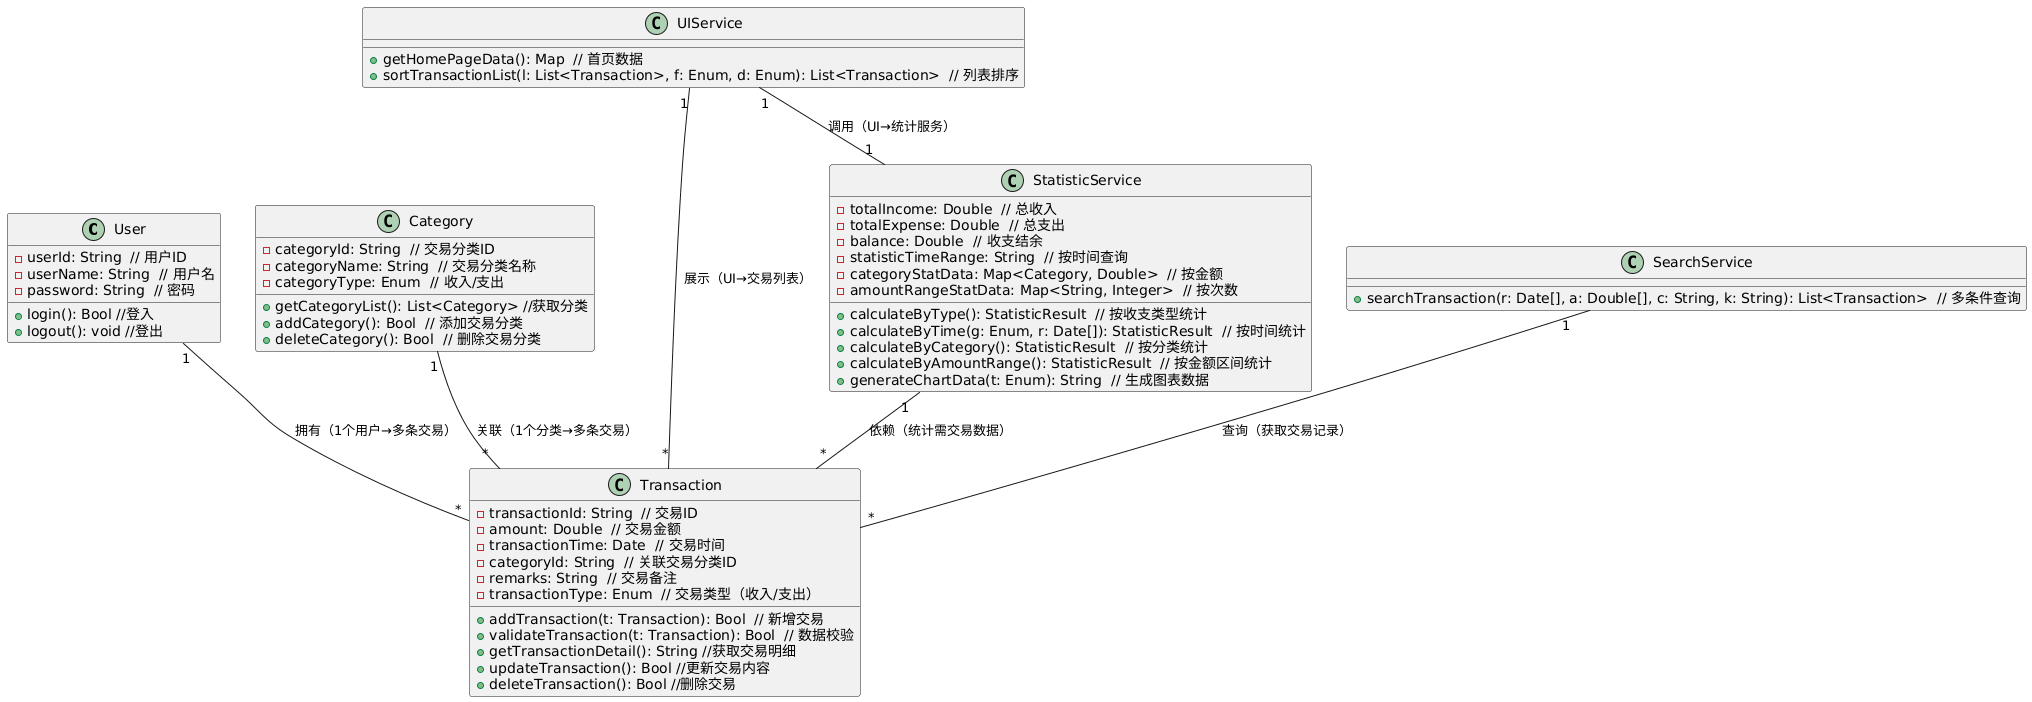

The diagram above was rendered by PlantUML. Its source (embedded in the PNG):
@startuml
' 
class User {
  - userId: String  // 用户ID
  - userName: String  // 用户名
  - password: String  // 密码
  + login(): Bool //登入
  + logout(): void //登出
}

class Category {
  - categoryId: String  // 交易分类ID
  - categoryName: String  // 交易分类名称
  - categoryType: Enum  // 收入/支出
  + getCategoryList(): List<Category> //获取分类
  + addCategory(): Bool  // 添加交易分类
  + deleteCategory(): Bool  // 删除交易分类
}

class Transaction {
  - transactionId: String  // 交易ID
  - amount: Double  // 交易金额
  - transactionTime: Date  // 交易时间
  - categoryId: String  // 关联交易分类ID
  - remarks: String  // 交易备注
  - transactionType: Enum  // 交易类型（收入/支出）
  + addTransaction(t: Transaction): Bool  // 新增交易
  + validateTransaction(t: Transaction): Bool  // 数据校验
  + getTransactionDetail(): String //获取交易明细
  + updateTransaction(): Bool //更新交易内容
  + deleteTransaction(): Bool //删除交易
}

' 

class StatisticService {
  - totalIncome: Double  // 总收入
  - totalExpense: Double  // 总支出
  - balance: Double  // 收支结余
  - statisticTimeRange: String  // 按时间查询
  - categoryStatData: Map<Category, Double>  // 按金额
  - amountRangeStatData: Map<String, Integer>  // 按次数
  + calculateByType(): StatisticResult  // 按收支类型统计
  + calculateByTime(g: Enum, r: Date[]): StatisticResult  // 按时间统计
  + calculateByCategory(): StatisticResult  // 按分类统计
  + calculateByAmountRange(): StatisticResult  // 按金额区间统计
  + generateChartData(t: Enum): String  // 生成图表数据
}

class SearchService {
  + searchTransaction(r: Date[], a: Double[], c: String, k: String): List<Transaction>  // 多条件查询
}

class UIService {
  + getHomePageData(): Map  // 首页数据
  + sortTransactionList(l: List<Transaction>, f: Enum, d: Enum): List<Transaction>  // 列表排序
}

' 
User "1" -- "*" Transaction : 拥有（1个用户→多条交易）
Category "1" -- "*" Transaction : 关联（1个分类→多条交易）
StatisticService "1" -- "*" Transaction : 依赖（统计需交易数据）
SearchService "1" -- "*" Transaction : 查询（获取交易记录）
UIService "1" -- "*" Transaction : 展示（UI→交易列表）
UIService "1" -- "1" StatisticService : 调用（UI→统计服务）
@enduml